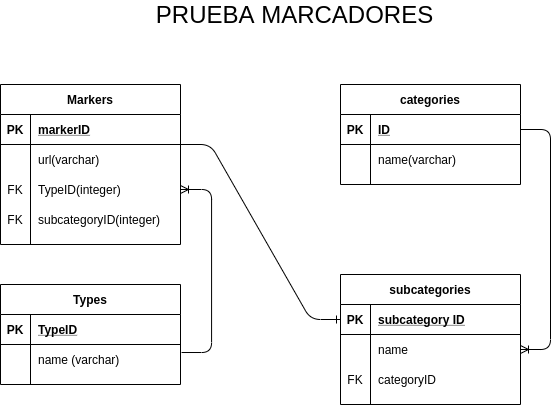

The diagram above was exported from draw.io. Its source (the exported page's mxGraphModel, read from the mxfile embedded in the PNG):
<mxGraphModel dx="1036" dy="494" grid="1" gridSize="10" guides="1" tooltips="1" connect="1" arrows="1" fold="1" page="1" pageScale="1" pageWidth="827" pageHeight="1169" math="0" shadow="0">
  <root>
    <mxCell id="0" />
    <mxCell id="1" parent="0" />
    <mxCell id="QSqIbHW1EqONEmpZB7ib-14" value="Markers" style="shape=table;startSize=30;container=1;collapsible=1;childLayout=tableLayout;fixedRows=1;rowLines=0;fontStyle=1;align=center;resizeLast=1;" vertex="1" parent="1">
      <mxGeometry x="120" y="320" width="180" height="160" as="geometry" />
    </mxCell>
    <mxCell id="QSqIbHW1EqONEmpZB7ib-15" value="" style="shape=partialRectangle;collapsible=0;dropTarget=0;pointerEvents=0;fillColor=none;top=0;left=0;bottom=1;right=0;points=[[0,0.5],[1,0.5]];portConstraint=eastwest;" vertex="1" parent="QSqIbHW1EqONEmpZB7ib-14">
      <mxGeometry y="30" width="180" height="30" as="geometry" />
    </mxCell>
    <mxCell id="QSqIbHW1EqONEmpZB7ib-16" value="PK" style="shape=partialRectangle;connectable=0;fillColor=none;top=0;left=0;bottom=0;right=0;fontStyle=1;overflow=hidden;" vertex="1" parent="QSqIbHW1EqONEmpZB7ib-15">
      <mxGeometry width="30" height="30" as="geometry" />
    </mxCell>
    <mxCell id="QSqIbHW1EqONEmpZB7ib-17" value="markerID" style="shape=partialRectangle;connectable=0;fillColor=none;top=0;left=0;bottom=0;right=0;align=left;spacingLeft=6;fontStyle=5;overflow=hidden;" vertex="1" parent="QSqIbHW1EqONEmpZB7ib-15">
      <mxGeometry x="30" width="150" height="30" as="geometry" />
    </mxCell>
    <mxCell id="QSqIbHW1EqONEmpZB7ib-18" value="" style="shape=partialRectangle;collapsible=0;dropTarget=0;pointerEvents=0;fillColor=none;top=0;left=0;bottom=0;right=0;points=[[0,0.5],[1,0.5]];portConstraint=eastwest;" vertex="1" parent="QSqIbHW1EqONEmpZB7ib-14">
      <mxGeometry y="60" width="180" height="30" as="geometry" />
    </mxCell>
    <mxCell id="QSqIbHW1EqONEmpZB7ib-19" value="" style="shape=partialRectangle;connectable=0;fillColor=none;top=0;left=0;bottom=0;right=0;editable=1;overflow=hidden;" vertex="1" parent="QSqIbHW1EqONEmpZB7ib-18">
      <mxGeometry width="30" height="30" as="geometry" />
    </mxCell>
    <mxCell id="QSqIbHW1EqONEmpZB7ib-20" value="url(varchar)" style="shape=partialRectangle;connectable=0;fillColor=none;top=0;left=0;bottom=0;right=0;align=left;spacingLeft=6;overflow=hidden;" vertex="1" parent="QSqIbHW1EqONEmpZB7ib-18">
      <mxGeometry x="30" width="150" height="30" as="geometry" />
    </mxCell>
    <mxCell id="QSqIbHW1EqONEmpZB7ib-21" value="" style="shape=partialRectangle;collapsible=0;dropTarget=0;pointerEvents=0;fillColor=none;top=0;left=0;bottom=0;right=0;points=[[0,0.5],[1,0.5]];portConstraint=eastwest;" vertex="1" parent="QSqIbHW1EqONEmpZB7ib-14">
      <mxGeometry y="90" width="180" height="30" as="geometry" />
    </mxCell>
    <mxCell id="QSqIbHW1EqONEmpZB7ib-22" value="FK" style="shape=partialRectangle;connectable=0;fillColor=none;top=0;left=0;bottom=0;right=0;editable=1;overflow=hidden;" vertex="1" parent="QSqIbHW1EqONEmpZB7ib-21">
      <mxGeometry width="30" height="30" as="geometry" />
    </mxCell>
    <mxCell id="QSqIbHW1EqONEmpZB7ib-23" value="TypeID(integer)" style="shape=partialRectangle;connectable=0;fillColor=none;top=0;left=0;bottom=0;right=0;align=left;spacingLeft=6;overflow=hidden;" vertex="1" parent="QSqIbHW1EqONEmpZB7ib-21">
      <mxGeometry x="30" width="150" height="30" as="geometry" />
    </mxCell>
    <mxCell id="QSqIbHW1EqONEmpZB7ib-24" value="" style="shape=partialRectangle;collapsible=0;dropTarget=0;pointerEvents=0;fillColor=none;top=0;left=0;bottom=0;right=0;points=[[0,0.5],[1,0.5]];portConstraint=eastwest;" vertex="1" parent="QSqIbHW1EqONEmpZB7ib-14">
      <mxGeometry y="120" width="180" height="30" as="geometry" />
    </mxCell>
    <mxCell id="QSqIbHW1EqONEmpZB7ib-25" value="FK" style="shape=partialRectangle;connectable=0;fillColor=none;top=0;left=0;bottom=0;right=0;editable=1;overflow=hidden;" vertex="1" parent="QSqIbHW1EqONEmpZB7ib-24">
      <mxGeometry width="30" height="30" as="geometry" />
    </mxCell>
    <mxCell id="QSqIbHW1EqONEmpZB7ib-26" value="subcategoryID(integer)" style="shape=partialRectangle;connectable=0;fillColor=none;top=0;left=0;bottom=0;right=0;align=left;spacingLeft=6;overflow=hidden;" vertex="1" parent="QSqIbHW1EqONEmpZB7ib-24">
      <mxGeometry x="30" width="150" height="30" as="geometry" />
    </mxCell>
    <mxCell id="QSqIbHW1EqONEmpZB7ib-1" value="Types" style="shape=table;startSize=30;container=1;collapsible=1;childLayout=tableLayout;fixedRows=1;rowLines=0;fontStyle=1;align=center;resizeLast=1;" vertex="1" parent="1">
      <mxGeometry x="120" y="520" width="180" height="100" as="geometry" />
    </mxCell>
    <mxCell id="QSqIbHW1EqONEmpZB7ib-2" value="" style="shape=partialRectangle;collapsible=0;dropTarget=0;pointerEvents=0;fillColor=none;top=0;left=0;bottom=1;right=0;points=[[0,0.5],[1,0.5]];portConstraint=eastwest;" vertex="1" parent="QSqIbHW1EqONEmpZB7ib-1">
      <mxGeometry y="30" width="180" height="30" as="geometry" />
    </mxCell>
    <mxCell id="QSqIbHW1EqONEmpZB7ib-3" value="PK" style="shape=partialRectangle;connectable=0;fillColor=none;top=0;left=0;bottom=0;right=0;fontStyle=1;overflow=hidden;" vertex="1" parent="QSqIbHW1EqONEmpZB7ib-2">
      <mxGeometry width="30" height="30" as="geometry" />
    </mxCell>
    <mxCell id="QSqIbHW1EqONEmpZB7ib-4" value="TypeID" style="shape=partialRectangle;connectable=0;fillColor=none;top=0;left=0;bottom=0;right=0;align=left;spacingLeft=6;fontStyle=5;overflow=hidden;" vertex="1" parent="QSqIbHW1EqONEmpZB7ib-2">
      <mxGeometry x="30" width="150" height="30" as="geometry" />
    </mxCell>
    <mxCell id="QSqIbHW1EqONEmpZB7ib-5" value="" style="shape=partialRectangle;collapsible=0;dropTarget=0;pointerEvents=0;fillColor=none;top=0;left=0;bottom=0;right=0;points=[[0,0.5],[1,0.5]];portConstraint=eastwest;" vertex="1" parent="QSqIbHW1EqONEmpZB7ib-1">
      <mxGeometry y="60" width="180" height="30" as="geometry" />
    </mxCell>
    <mxCell id="QSqIbHW1EqONEmpZB7ib-6" value="" style="shape=partialRectangle;connectable=0;fillColor=none;top=0;left=0;bottom=0;right=0;editable=1;overflow=hidden;" vertex="1" parent="QSqIbHW1EqONEmpZB7ib-5">
      <mxGeometry width="30" height="30" as="geometry" />
    </mxCell>
    <mxCell id="QSqIbHW1EqONEmpZB7ib-7" value="name (varchar)" style="shape=partialRectangle;connectable=0;fillColor=none;top=0;left=0;bottom=0;right=0;align=left;spacingLeft=6;overflow=hidden;" vertex="1" parent="QSqIbHW1EqONEmpZB7ib-5">
      <mxGeometry x="30" width="150" height="30" as="geometry" />
    </mxCell>
    <mxCell id="QSqIbHW1EqONEmpZB7ib-59" value="" style="edgeStyle=entityRelationEdgeStyle;fontSize=12;html=1;endArrow=ERoneToMany;" edge="1" parent="1" source="QSqIbHW1EqONEmpZB7ib-28" target="QSqIbHW1EqONEmpZB7ib-50">
      <mxGeometry width="100" height="100" relative="1" as="geometry">
        <mxPoint x="660" y="380" as="sourcePoint" />
        <mxPoint x="760" y="280" as="targetPoint" />
      </mxGeometry>
    </mxCell>
    <mxCell id="QSqIbHW1EqONEmpZB7ib-61" value="" style="edgeStyle=entityRelationEdgeStyle;fontSize=12;html=1;endArrow=ERone;endFill=1;entryX=0;entryY=0.5;entryDx=0;entryDy=0;" edge="1" parent="1" target="QSqIbHW1EqONEmpZB7ib-47">
      <mxGeometry width="100" height="100" relative="1" as="geometry">
        <mxPoint x="300" y="380" as="sourcePoint" />
        <mxPoint x="310" y="605" as="targetPoint" />
      </mxGeometry>
    </mxCell>
    <mxCell id="QSqIbHW1EqONEmpZB7ib-62" value="" style="edgeStyle=entityRelationEdgeStyle;fontSize=12;html=1;endArrow=ERoneToMany;exitX=1.006;exitY=0.267;exitDx=0;exitDy=0;exitPerimeter=0;" edge="1" parent="1" source="QSqIbHW1EqONEmpZB7ib-5" target="QSqIbHW1EqONEmpZB7ib-21">
      <mxGeometry width="100" height="100" relative="1" as="geometry">
        <mxPoint x="360" y="570" as="sourcePoint" />
        <mxPoint x="460" y="470" as="targetPoint" />
      </mxGeometry>
    </mxCell>
    <mxCell id="QSqIbHW1EqONEmpZB7ib-27" value="categories" style="shape=table;startSize=30;container=1;collapsible=1;childLayout=tableLayout;fixedRows=1;rowLines=0;fontStyle=1;align=center;resizeLast=1;" vertex="1" parent="1">
      <mxGeometry x="460" y="320" width="180" height="100" as="geometry" />
    </mxCell>
    <mxCell id="QSqIbHW1EqONEmpZB7ib-28" value="" style="shape=partialRectangle;collapsible=0;dropTarget=0;pointerEvents=0;fillColor=none;top=0;left=0;bottom=1;right=0;points=[[0,0.5],[1,0.5]];portConstraint=eastwest;" vertex="1" parent="QSqIbHW1EqONEmpZB7ib-27">
      <mxGeometry y="30" width="180" height="30" as="geometry" />
    </mxCell>
    <mxCell id="QSqIbHW1EqONEmpZB7ib-29" value="PK" style="shape=partialRectangle;connectable=0;fillColor=none;top=0;left=0;bottom=0;right=0;fontStyle=1;overflow=hidden;" vertex="1" parent="QSqIbHW1EqONEmpZB7ib-28">
      <mxGeometry width="30" height="30" as="geometry" />
    </mxCell>
    <mxCell id="QSqIbHW1EqONEmpZB7ib-30" value="ID" style="shape=partialRectangle;connectable=0;fillColor=none;top=0;left=0;bottom=0;right=0;align=left;spacingLeft=6;fontStyle=5;overflow=hidden;" vertex="1" parent="QSqIbHW1EqONEmpZB7ib-28">
      <mxGeometry x="30" width="150" height="30" as="geometry" />
    </mxCell>
    <mxCell id="QSqIbHW1EqONEmpZB7ib-43" value="" style="shape=partialRectangle;collapsible=0;dropTarget=0;pointerEvents=0;fillColor=none;top=0;left=0;bottom=0;right=0;points=[[0,0.5],[1,0.5]];portConstraint=eastwest;" vertex="1" parent="QSqIbHW1EqONEmpZB7ib-27">
      <mxGeometry y="60" width="180" height="30" as="geometry" />
    </mxCell>
    <mxCell id="QSqIbHW1EqONEmpZB7ib-44" value="" style="shape=partialRectangle;connectable=0;fillColor=none;top=0;left=0;bottom=0;right=0;editable=1;overflow=hidden;" vertex="1" parent="QSqIbHW1EqONEmpZB7ib-43">
      <mxGeometry width="30" height="30" as="geometry" />
    </mxCell>
    <mxCell id="QSqIbHW1EqONEmpZB7ib-45" value="name(varchar)" style="shape=partialRectangle;connectable=0;fillColor=none;top=0;left=0;bottom=0;right=0;align=left;spacingLeft=6;overflow=hidden;" vertex="1" parent="QSqIbHW1EqONEmpZB7ib-43">
      <mxGeometry x="30" width="150" height="30" as="geometry" />
    </mxCell>
    <mxCell id="QSqIbHW1EqONEmpZB7ib-46" value="subcategories" style="shape=table;startSize=30;container=1;collapsible=1;childLayout=tableLayout;fixedRows=1;rowLines=0;fontStyle=1;align=center;resizeLast=1;" vertex="1" parent="1">
      <mxGeometry x="460" y="510" width="180" height="130" as="geometry" />
    </mxCell>
    <mxCell id="QSqIbHW1EqONEmpZB7ib-47" value="" style="shape=partialRectangle;collapsible=0;dropTarget=0;pointerEvents=0;fillColor=none;top=0;left=0;bottom=1;right=0;points=[[0,0.5],[1,0.5]];portConstraint=eastwest;" vertex="1" parent="QSqIbHW1EqONEmpZB7ib-46">
      <mxGeometry y="30" width="180" height="30" as="geometry" />
    </mxCell>
    <mxCell id="QSqIbHW1EqONEmpZB7ib-48" value="PK" style="shape=partialRectangle;connectable=0;fillColor=none;top=0;left=0;bottom=0;right=0;fontStyle=1;overflow=hidden;" vertex="1" parent="QSqIbHW1EqONEmpZB7ib-47">
      <mxGeometry width="30" height="30" as="geometry" />
    </mxCell>
    <mxCell id="QSqIbHW1EqONEmpZB7ib-49" value="subcategory ID" style="shape=partialRectangle;connectable=0;fillColor=none;top=0;left=0;bottom=0;right=0;align=left;spacingLeft=6;fontStyle=5;overflow=hidden;" vertex="1" parent="QSqIbHW1EqONEmpZB7ib-47">
      <mxGeometry x="30" width="150" height="30" as="geometry" />
    </mxCell>
    <mxCell id="QSqIbHW1EqONEmpZB7ib-50" value="" style="shape=partialRectangle;collapsible=0;dropTarget=0;pointerEvents=0;fillColor=none;top=0;left=0;bottom=0;right=0;points=[[0,0.5],[1,0.5]];portConstraint=eastwest;" vertex="1" parent="QSqIbHW1EqONEmpZB7ib-46">
      <mxGeometry y="60" width="180" height="30" as="geometry" />
    </mxCell>
    <mxCell id="QSqIbHW1EqONEmpZB7ib-51" value="" style="shape=partialRectangle;connectable=0;fillColor=none;top=0;left=0;bottom=0;right=0;editable=1;overflow=hidden;" vertex="1" parent="QSqIbHW1EqONEmpZB7ib-50">
      <mxGeometry width="30" height="30" as="geometry" />
    </mxCell>
    <mxCell id="QSqIbHW1EqONEmpZB7ib-52" value="name" style="shape=partialRectangle;connectable=0;fillColor=none;top=0;left=0;bottom=0;right=0;align=left;spacingLeft=6;overflow=hidden;" vertex="1" parent="QSqIbHW1EqONEmpZB7ib-50">
      <mxGeometry x="30" width="150" height="30" as="geometry" />
    </mxCell>
    <mxCell id="QSqIbHW1EqONEmpZB7ib-53" value="" style="shape=partialRectangle;collapsible=0;dropTarget=0;pointerEvents=0;fillColor=none;top=0;left=0;bottom=0;right=0;points=[[0,0.5],[1,0.5]];portConstraint=eastwest;" vertex="1" parent="QSqIbHW1EqONEmpZB7ib-46">
      <mxGeometry y="90" width="180" height="30" as="geometry" />
    </mxCell>
    <mxCell id="QSqIbHW1EqONEmpZB7ib-54" value="FK" style="shape=partialRectangle;connectable=0;fillColor=none;top=0;left=0;bottom=0;right=0;editable=1;overflow=hidden;" vertex="1" parent="QSqIbHW1EqONEmpZB7ib-53">
      <mxGeometry width="30" height="30" as="geometry" />
    </mxCell>
    <mxCell id="QSqIbHW1EqONEmpZB7ib-55" value="categoryID" style="shape=partialRectangle;connectable=0;fillColor=none;top=0;left=0;bottom=0;right=0;align=left;spacingLeft=6;overflow=hidden;" vertex="1" parent="QSqIbHW1EqONEmpZB7ib-53">
      <mxGeometry x="30" width="150" height="30" as="geometry" />
    </mxCell>
    <mxCell id="QSqIbHW1EqONEmpZB7ib-63" value="&lt;font style=&quot;font-size: 24px&quot;&gt;PRUEBA MARCADORES&lt;/font&gt;" style="text;html=1;align=center;verticalAlign=middle;resizable=0;points=[];autosize=1;" vertex="1" parent="1">
      <mxGeometry x="269" y="240" width="290" height="20" as="geometry" />
    </mxCell>
  </root>
</mxGraphModel>